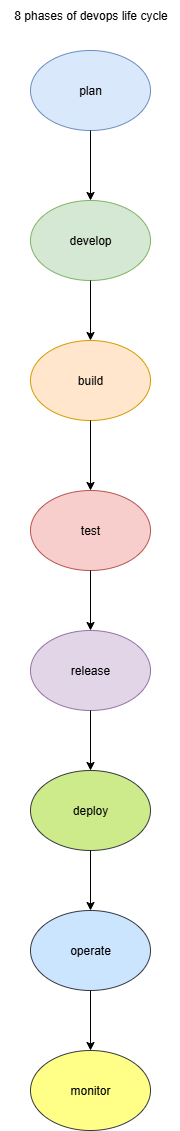

The diagram above was exported from draw.io. Its source (the exported page's mxGraphModel, read from the mxfile embedded in the PNG):
<mxGraphModel dx="1042" dy="562" grid="1" gridSize="10" guides="1" tooltips="1" connect="1" arrows="1" fold="1" page="1" pageScale="1" pageWidth="827" pageHeight="1169" math="0" shadow="0">
  <root>
    <mxCell id="0" />
    <mxCell id="1" parent="0" />
    <mxCell id="FbixdzzU0HOFLkgw1Lc_-1" value="plan" style="ellipse;whiteSpace=wrap;html=1;fillColor=#dae8fc;strokeColor=#6c8ebf;" vertex="1" parent="1">
      <mxGeometry x="330" y="70" width="120" height="80" as="geometry" />
    </mxCell>
    <mxCell id="FbixdzzU0HOFLkgw1Lc_-2" value="develop" style="ellipse;whiteSpace=wrap;html=1;fillColor=#d5e8d4;strokeColor=#82b366;" vertex="1" parent="1">
      <mxGeometry x="330" y="220" width="120" height="80" as="geometry" />
    </mxCell>
    <mxCell id="FbixdzzU0HOFLkgw1Lc_-3" value="" style="endArrow=classic;html=1;rounded=0;entryX=0.5;entryY=0;entryDx=0;entryDy=0;" edge="1" parent="1" source="FbixdzzU0HOFLkgw1Lc_-1" target="FbixdzzU0HOFLkgw1Lc_-2">
      <mxGeometry width="50" height="50" relative="1" as="geometry">
        <mxPoint x="364" y="220" as="sourcePoint" />
        <mxPoint x="414" y="170" as="targetPoint" />
      </mxGeometry>
    </mxCell>
    <mxCell id="FbixdzzU0HOFLkgw1Lc_-4" value="build" style="ellipse;whiteSpace=wrap;html=1;fillColor=#ffe6cc;strokeColor=#d79b00;" vertex="1" parent="1">
      <mxGeometry x="330" y="360" width="120" height="80" as="geometry" />
    </mxCell>
    <mxCell id="FbixdzzU0HOFLkgw1Lc_-5" value="" style="endArrow=classic;html=1;rounded=0;exitX=0.5;exitY=1;exitDx=0;exitDy=0;entryX=0.5;entryY=0;entryDx=0;entryDy=0;" edge="1" parent="1" source="FbixdzzU0HOFLkgw1Lc_-2" target="FbixdzzU0HOFLkgw1Lc_-4">
      <mxGeometry width="50" height="50" relative="1" as="geometry">
        <mxPoint x="390" y="320" as="sourcePoint" />
        <mxPoint x="440" y="270" as="targetPoint" />
      </mxGeometry>
    </mxCell>
    <mxCell id="FbixdzzU0HOFLkgw1Lc_-6" value="test" style="ellipse;whiteSpace=wrap;html=1;fillColor=#f8cecc;strokeColor=#b85450;" vertex="1" parent="1">
      <mxGeometry x="330" y="510" width="120" height="80" as="geometry" />
    </mxCell>
    <mxCell id="FbixdzzU0HOFLkgw1Lc_-7" value="" style="endArrow=classic;html=1;rounded=0;exitX=0.5;exitY=1;exitDx=0;exitDy=0;entryX=0.5;entryY=0;entryDx=0;entryDy=0;" edge="1" parent="1" source="FbixdzzU0HOFLkgw1Lc_-4" target="FbixdzzU0HOFLkgw1Lc_-6">
      <mxGeometry width="50" height="50" relative="1" as="geometry">
        <mxPoint x="390" y="520" as="sourcePoint" />
        <mxPoint x="440" y="470" as="targetPoint" />
      </mxGeometry>
    </mxCell>
    <mxCell id="FbixdzzU0HOFLkgw1Lc_-8" value="release" style="ellipse;whiteSpace=wrap;html=1;fillColor=#e1d5e7;strokeColor=#9673a6;" vertex="1" parent="1">
      <mxGeometry x="330" y="650" width="120" height="80" as="geometry" />
    </mxCell>
    <mxCell id="FbixdzzU0HOFLkgw1Lc_-9" value="" style="endArrow=classic;html=1;rounded=0;exitX=0.5;exitY=1;exitDx=0;exitDy=0;entryX=0.5;entryY=0;entryDx=0;entryDy=0;" edge="1" parent="1" source="FbixdzzU0HOFLkgw1Lc_-6" target="FbixdzzU0HOFLkgw1Lc_-8">
      <mxGeometry width="50" height="50" relative="1" as="geometry">
        <mxPoint x="390" y="720" as="sourcePoint" />
        <mxPoint x="440" y="670" as="targetPoint" />
      </mxGeometry>
    </mxCell>
    <mxCell id="FbixdzzU0HOFLkgw1Lc_-10" value="deploy" style="ellipse;whiteSpace=wrap;html=1;fillColor=#cdeb8b;strokeColor=#36393d;" vertex="1" parent="1">
      <mxGeometry x="330" y="790" width="120" height="80" as="geometry" />
    </mxCell>
    <mxCell id="FbixdzzU0HOFLkgw1Lc_-11" value="" style="endArrow=classic;html=1;rounded=0;exitX=0.5;exitY=1;exitDx=0;exitDy=0;entryX=0.5;entryY=0;entryDx=0;entryDy=0;" edge="1" parent="1" source="FbixdzzU0HOFLkgw1Lc_-8" target="FbixdzzU0HOFLkgw1Lc_-10">
      <mxGeometry width="50" height="50" relative="1" as="geometry">
        <mxPoint x="390" y="720" as="sourcePoint" />
        <mxPoint x="440" y="670" as="targetPoint" />
      </mxGeometry>
    </mxCell>
    <mxCell id="FbixdzzU0HOFLkgw1Lc_-12" value="operate" style="ellipse;whiteSpace=wrap;html=1;fillColor=#cce5ff;strokeColor=#36393d;" vertex="1" parent="1">
      <mxGeometry x="330" y="930" width="120" height="80" as="geometry" />
    </mxCell>
    <mxCell id="FbixdzzU0HOFLkgw1Lc_-13" value="" style="endArrow=classic;html=1;rounded=0;exitX=0.5;exitY=1;exitDx=0;exitDy=0;entryX=0.5;entryY=0;entryDx=0;entryDy=0;" edge="1" parent="1" source="FbixdzzU0HOFLkgw1Lc_-10" target="FbixdzzU0HOFLkgw1Lc_-12">
      <mxGeometry width="50" height="50" relative="1" as="geometry">
        <mxPoint x="390" y="1130" as="sourcePoint" />
        <mxPoint x="440" y="1080" as="targetPoint" />
      </mxGeometry>
    </mxCell>
    <mxCell id="FbixdzzU0HOFLkgw1Lc_-14" value="monitor" style="ellipse;whiteSpace=wrap;html=1;fillColor=#ffff88;strokeColor=#36393d;" vertex="1" parent="1">
      <mxGeometry x="330" y="1070" width="120" height="80" as="geometry" />
    </mxCell>
    <mxCell id="FbixdzzU0HOFLkgw1Lc_-15" value="" style="endArrow=classic;html=1;rounded=0;exitX=0.5;exitY=1;exitDx=0;exitDy=0;entryX=0.5;entryY=0;entryDx=0;entryDy=0;" edge="1" parent="1" source="FbixdzzU0HOFLkgw1Lc_-12" target="FbixdzzU0HOFLkgw1Lc_-14">
      <mxGeometry width="50" height="50" relative="1" as="geometry">
        <mxPoint x="390" y="1130" as="sourcePoint" />
        <mxPoint x="440" y="1080" as="targetPoint" />
      </mxGeometry>
    </mxCell>
    <mxCell id="FbixdzzU0HOFLkgw1Lc_-16" value="8 phases of devops life cycle" style="text;html=1;align=center;verticalAlign=middle;resizable=0;points=[];autosize=1;strokeColor=none;fillColor=none;" vertex="1" parent="1">
      <mxGeometry x="300" y="20" width="180" height="30" as="geometry" />
    </mxCell>
  </root>
</mxGraphModel>